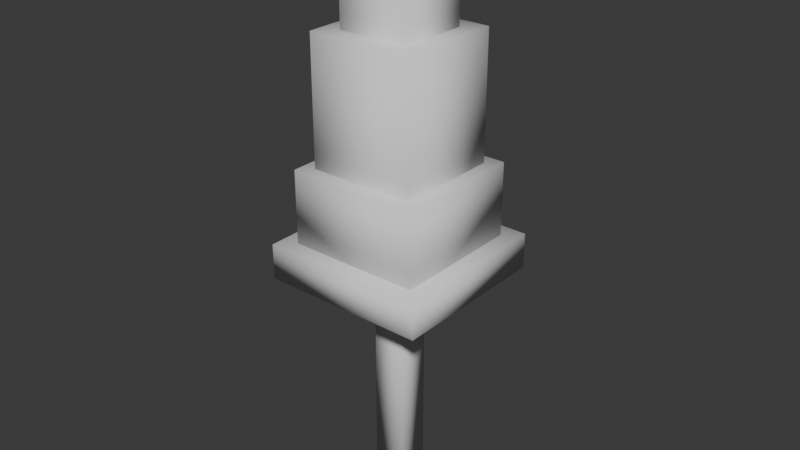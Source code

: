 # Source: prop1.blend  (saved by Blender 4.4.32; exported with 4.5.12 LTS)
import bpy
from mathutils import Matrix  # noqa: F401  (used for matrix-valued properties, if any)

bpy.ops.wm.read_factory_settings(use_empty=True)
scene = bpy.context.scene
scene.name = 'Scene'

# ---- collections
col_collection = bpy.data.collections.new('Collection'); scene.collection.children.link(col_collection)

# ---- world
world_world = bpy.data.worlds.new('World'); scene.world = world_world
world_world.use_nodes = True; world_world.node_tree.nodes.clear()
_N = world_world.node_tree.nodes; _L = world_world.node_tree.links
n0 = _N.new('ShaderNodeOutputWorld'); n0.name = 'World Output'; n0.location = (300, 300)
n1 = _N.new('ShaderNodeBackground'); n1.name = 'Background'; n1.location = (10, 300)
n1.inputs[0].default_value = (0.05088, 0.05088, 0.05088, 1.0)
_L.new(n1.outputs[0], n0.inputs[0])
n0.is_active_output = True
world_world.color = (0.05088, 0.05088, 0.05088)
world_world.sun_shadow_jitter_overblur = 0.0

# ---- meshes
me_cube_004 = bpy.data.meshes.new('Cube.004')
me_cube_004.from_pydata([(-0.8413, -0.8413, 3.92), (-0.8413, -0.8413, 7.218), (-0.8413, 0.8413, 3.92), (-0.8413, 0.8413, 7.218), (0.8413, -0.8413, 3.92), (0.8413, -0.8413, 7.218), (0.8413, 0.8413, 3.92), (0.8413, 0.8413, 7.218), (-0.2609, -0.2609, -0.2752), (-0.2609, -0.2609, 4.408), (-0.2609, 0.2609, -0.2752), (-0.2609, 0.2609, 4.408), (0.2609, -0.2609, -0.2752), (0.2609, -0.2609, 4.408), (0.2609, 0.2609, -0.2752), (0.2609, 0.2609, 4.408), (-1.043, -1.043, 4.043), (-1.043, -1.043, 5.23), (-1.043, 1.043, 4.043), (-1.043, 1.043, 5.23), (1.043, -1.043, 4.043), (1.043, -1.043, 5.23), (1.043, 1.043, 4.043), (1.043, 1.043, 5.23), (-0.561, -0.561, 5.387), (-0.561, -0.561, 8.874), (-0.561, 0.561, 5.387), (-0.561, 0.561, 8.874), (0.561, -0.561, 5.387), (0.561, -0.561, 8.874), (0.561, 0.561, 5.387), (0.561, 0.561, 8.874), (-1.3, -1.3, 3.51), (-1.3, -1.3, 4.069), (-1.3, 1.3, 3.51), (-1.3, 1.3, 4.069), (1.3, -1.3, 3.51), (1.3, -1.3, 4.069), (1.3, 1.3, 3.51), (1.3, 1.3, 4.069)], [], [(0, 1, 3, 2), (2, 3, 7, 6), (6, 7, 5, 4), (4, 5, 1, 0), (2, 6, 4, 0), (7, 3, 1, 5), (8, 9, 11, 10), (10, 11, 15, 14), (14, 15, 13, 12), (12, 13, 9, 8), (10, 14, 12, 8), (15, 11, 9, 13), (16, 17, 19, 18), (18, 19, 23, 22), (22, 23, 21, 20), (20, 21, 17, 16), (18, 22, 20, 16), (23, 19, 17, 21), (24, 25, 27, 26), (26, 27, 31, 30), (30, 31, 29, 28), (28, 29, 25, 24), (26, 30, 28, 24), (31, 27, 25, 29), (32, 33, 35, 34), (34, 35, 39, 38), (38, 39, 37, 36), (36, 37, 33, 32), (34, 38, 36, 32), (39, 35, 33, 37)])
me_cube_004.polygons.foreach_set('use_smooth', [True] * 30)
_uv = me_cube_004.uv_layers.new(name='UVMap')
_uv.uv.foreach_set('vector', [0.375, 0.0, 0.625, 0.0, 0.625, 0.25, 0.375, 0.25, 0.375, 0.25, 0.625, 0.25, 0.625, 0.5, 0.375, 0.5, 0.375, 0.5, 0.625, 0.5, 0.625, 0.75, 0.375, 0.75, 0.375, 0.75, 0.625, 0.75, 0.625, 1.0, 0.375, 1.0, 0.125, 0.5, 0.375, 0.5, 0.375, 0.75, 0.125, 0.75, 0.625, 0.5, 0.875, 0.5, 0.875, 0.75, 0.625, 0.75, 0.375, 0.0, 0.625, 0.0, 0.625, 0.25, 0.375, 0.25, 0.375, 0.25, 0.625, 0.25, 0.625, 0.5, 0.375, 0.5, 0.375, 0.5, 0.625, 0.5, 0.625, 0.75, 0.375, 0.75, 0.375, 0.75, 0.625, 0.75, 0.625, 1.0, 0.375, 1.0, 0.125, 0.5, 0.375, 0.5, 0.375, 0.75, 0.125, 0.75, 0.625, 0.5, 0.875, 0.5, 0.875, 0.75, 0.625, 0.75, 0.375, 0.0, 0.625, 0.0, 0.625, 0.25, 0.375, 0.25, 0.375, 0.25, 0.625, 0.25, 0.625, 0.5, 0.375, 0.5, 0.375, 0.5, 0.625, 0.5, 0.625, 0.75, 0.375, 0.75, 0.375, 0.75, 0.625, 0.75, 0.625, 1.0, 0.375, 1.0, 0.125, 0.5, 0.375, 0.5, 0.375, 0.75, 0.125, 0.75, 0.625, 0.5, 0.875, 0.5, 0.875, 0.75, 0.625, 0.75, 0.375, 0.0, 0.625, 0.0, 0.625, 0.25, 0.375, 0.25, 0.375, 0.25, 0.625, 0.25, 0.625, 0.5, 0.375, 0.5, 0.375, 0.5, 0.625, 0.5, 0.625, 0.75, 0.375, 0.75, 0.375, 0.75, 0.625, 0.75, 0.625, 1.0, 0.375, 1.0, 0.125, 0.5, 0.375, 0.5, 0.375, 0.75, 0.125, 0.75, 0.625, 0.5, 0.875, 0.5, 0.875, 0.75, 0.625, 0.75, 0.375, 0.0, 0.625, 0.0, 0.625, 0.25, 0.375, 0.25, 0.375, 0.25, 0.625, 0.25, 0.625, 0.5, 0.375, 0.5, 0.375, 0.5, 0.625, 0.5, 0.625, 0.75, 0.375, 0.75, 0.375, 0.75, 0.625, 0.75, 0.625, 1.0, 0.375, 1.0, 0.125, 0.5, 0.375, 0.5, 0.375, 0.75, 0.125, 0.75, 0.625, 0.5, 0.875, 0.5, 0.875, 0.75, 0.625, 0.75])
me_cube_004.update()

# ---- objects
ob_cube_002 = bpy.data.objects.new('Cube.002', me_cube_004)

# ---- transforms, parenting, visibility, modifiers, constraints
ob_cube_002.location = (0.0, 0.0, 0.0)

# ---- collection membership
col_collection.objects.link(ob_cube_002)

# ---- scene / render settings (as saved in the file)
scene.frame_start = 1; scene.frame_end = 250; scene.frame_set(1)
scene.render.engine = 'BLENDER_EEVEE_NEXT'
bpy.context.view_layer.update()

# ---- added for rendering (the .blend has no active camera and no usable light): camera, sun
cam_auto = bpy.data.cameras.new('AutoCamera')
cam_auto.lens = 50.0
cam_auto.sensor_width = 36.0
cam_auto.clip_end = 1000.0
ob_auto_camera = bpy.data.objects.new('AutoCamera', cam_auto)
scene.collection.objects.link(ob_auto_camera)
ob_auto_camera.location = (9.12252, -10.947, 11.5972)
ob_auto_camera.rotation_euler = (1.09748, -7.21219e-08, 0.694738)
scene.camera = ob_auto_camera
light_auto_sun = bpy.data.lights.new('AutoSun', 'SUN')
light_auto_sun.energy = 3.0
light_auto_sun.angle = 0.0523599
ob_auto_sun = bpy.data.objects.new('AutoSun', light_auto_sun)
scene.collection.objects.link(ob_auto_sun)
ob_auto_sun.rotation_euler = (0.872665, 0.174533, 0.523599)
bpy.context.view_layer.update()
